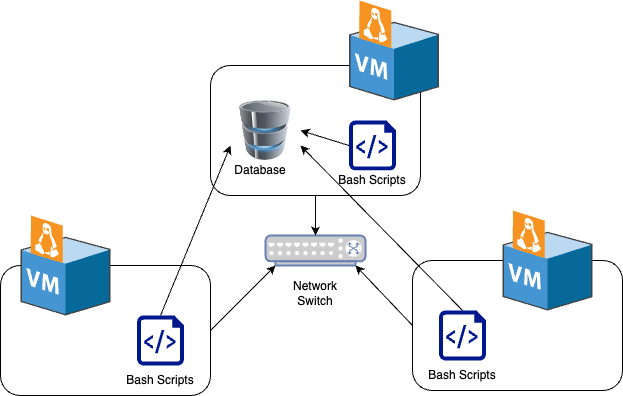

The diagram above was exported from draw.io. Its source (the exported page's mxGraphModel, read from the mxfile embedded in the PNG):
<mxGraphModel dx="1242" dy="786" grid="1" gridSize="10" guides="1" tooltips="1" connect="1" arrows="1" fold="1" page="1" pageScale="1" pageWidth="850" pageHeight="1100" math="0" shadow="0">
  <root>
    <mxCell id="0" />
    <mxCell id="1" parent="0" />
    <mxCell id="WOc0rA7JFlKhs-3oD9lh-24" value="" style="rounded=1;whiteSpace=wrap;html=1;" vertex="1" parent="1">
      <mxGeometry x="270" y="145" width="210" height="130" as="geometry" />
    </mxCell>
    <mxCell id="WOc0rA7JFlKhs-3oD9lh-17" value="" style="image;html=1;image=img/lib/clip_art/computers/Database_128x128.png" vertex="1" parent="1">
      <mxGeometry x="290" y="180" width="70" height="60" as="geometry" />
    </mxCell>
    <mxCell id="WOc0rA7JFlKhs-3oD9lh-21" value="" style="shadow=0;dashed=0;html=1;labelPosition=center;verticalLabelPosition=bottom;verticalAlign=top;align=center;outlineConnect=0;shape=mxgraph.veeam.3d.vm_linux;" vertex="1" parent="1">
      <mxGeometry x="408.5" y="80" width="90" height="100" as="geometry" />
    </mxCell>
    <mxCell id="WOc0rA7JFlKhs-3oD9lh-22" value="" style="sketch=0;aspect=fixed;pointerEvents=1;shadow=0;dashed=0;html=1;strokeColor=none;labelPosition=center;verticalLabelPosition=bottom;verticalAlign=top;align=center;fillColor=#00188D;shape=mxgraph.azure.script_file" vertex="1" parent="1">
      <mxGeometry x="408.5" y="200" width="47" height="50" as="geometry" />
    </mxCell>
    <mxCell id="WOc0rA7JFlKhs-3oD9lh-25" value="" style="rounded=1;whiteSpace=wrap;html=1;" vertex="1" parent="1">
      <mxGeometry x="60" y="345" width="210" height="130" as="geometry" />
    </mxCell>
    <mxCell id="WOc0rA7JFlKhs-3oD9lh-27" value="" style="shadow=0;dashed=0;html=1;labelPosition=center;verticalLabelPosition=bottom;verticalAlign=top;align=center;outlineConnect=0;shape=mxgraph.veeam.3d.vm_linux;" vertex="1" parent="1">
      <mxGeometry x="80" y="295" width="90" height="100" as="geometry" />
    </mxCell>
    <mxCell id="WOc0rA7JFlKhs-3oD9lh-28" value="" style="sketch=0;aspect=fixed;pointerEvents=1;shadow=0;dashed=0;html=1;strokeColor=none;labelPosition=center;verticalLabelPosition=bottom;verticalAlign=top;align=center;fillColor=#00188D;shape=mxgraph.azure.script_file" vertex="1" parent="1">
      <mxGeometry x="196.5" y="395" width="47" height="50" as="geometry" />
    </mxCell>
    <mxCell id="WOc0rA7JFlKhs-3oD9lh-29" value="" style="rounded=1;whiteSpace=wrap;html=1;" vertex="1" parent="1">
      <mxGeometry x="472" y="340" width="210" height="130" as="geometry" />
    </mxCell>
    <mxCell id="WOc0rA7JFlKhs-3oD9lh-31" value="" style="shadow=0;dashed=0;html=1;labelPosition=center;verticalLabelPosition=bottom;verticalAlign=top;align=center;outlineConnect=0;shape=mxgraph.veeam.3d.vm_linux;" vertex="1" parent="1">
      <mxGeometry x="562" y="290" width="90" height="100" as="geometry" />
    </mxCell>
    <mxCell id="WOc0rA7JFlKhs-3oD9lh-32" value="" style="sketch=0;aspect=fixed;pointerEvents=1;shadow=0;dashed=0;html=1;strokeColor=none;labelPosition=center;verticalLabelPosition=bottom;verticalAlign=top;align=center;fillColor=#00188D;shape=mxgraph.azure.script_file" vertex="1" parent="1">
      <mxGeometry x="498.5" y="390" width="47" height="50" as="geometry" />
    </mxCell>
    <mxCell id="WOc0rA7JFlKhs-3oD9lh-34" value="Bash Scripts" style="rounded=0;whiteSpace=wrap;html=1;strokeColor=none;" vertex="1" parent="1">
      <mxGeometry x="180" y="450" width="80" height="20" as="geometry" />
    </mxCell>
    <mxCell id="WOc0rA7JFlKhs-3oD9lh-35" value="Bash Scripts" style="rounded=0;whiteSpace=wrap;html=1;strokeColor=none;" vertex="1" parent="1">
      <mxGeometry x="392" y="250" width="80" height="20" as="geometry" />
    </mxCell>
    <mxCell id="WOc0rA7JFlKhs-3oD9lh-36" value="Bash Scripts" style="rounded=0;whiteSpace=wrap;html=1;strokeColor=none;" vertex="1" parent="1">
      <mxGeometry x="482" y="445" width="80" height="20" as="geometry" />
    </mxCell>
    <mxCell id="WOc0rA7JFlKhs-3oD9lh-37" value="Database" style="rounded=0;whiteSpace=wrap;html=1;strokeColor=none;" vertex="1" parent="1">
      <mxGeometry x="280" y="240" width="80" height="20" as="geometry" />
    </mxCell>
    <mxCell id="WOc0rA7JFlKhs-3oD9lh-39" value="" style="fontColor=#0066CC;verticalAlign=top;verticalLabelPosition=bottom;labelPosition=center;align=center;html=1;outlineConnect=0;fillColor=#CCCCCC;strokeColor=#6881B3;gradientColor=none;gradientDirection=north;strokeWidth=2;shape=mxgraph.networks.switch;" vertex="1" parent="1">
      <mxGeometry x="325" y="315" width="100" height="30" as="geometry" />
    </mxCell>
    <mxCell id="WOc0rA7JFlKhs-3oD9lh-40" value="Network Switch" style="rounded=0;whiteSpace=wrap;html=1;strokeColor=none;" vertex="1" parent="1">
      <mxGeometry x="335" y="360" width="80" height="25" as="geometry" />
    </mxCell>
    <mxCell id="WOc0rA7JFlKhs-3oD9lh-41" value="" style="endArrow=classic;html=1;rounded=0;exitX=1;exitY=0.5;exitDx=0;exitDy=0;entryX=0.1;entryY=1;entryDx=0;entryDy=0;entryPerimeter=0;" edge="1" parent="1" source="WOc0rA7JFlKhs-3oD9lh-25" target="WOc0rA7JFlKhs-3oD9lh-39">
      <mxGeometry width="50" height="50" relative="1" as="geometry">
        <mxPoint x="400" y="430" as="sourcePoint" />
        <mxPoint x="450" y="380" as="targetPoint" />
        <Array as="points" />
      </mxGeometry>
    </mxCell>
    <mxCell id="WOc0rA7JFlKhs-3oD9lh-42" value="" style="endArrow=classic;html=1;rounded=0;exitX=0;exitY=0.5;exitDx=0;exitDy=0;entryX=0.9;entryY=1;entryDx=0;entryDy=0;entryPerimeter=0;" edge="1" parent="1" source="WOc0rA7JFlKhs-3oD9lh-29" target="WOc0rA7JFlKhs-3oD9lh-39">
      <mxGeometry width="50" height="50" relative="1" as="geometry">
        <mxPoint x="280" y="420" as="sourcePoint" />
        <mxPoint x="345" y="355" as="targetPoint" />
        <Array as="points" />
      </mxGeometry>
    </mxCell>
    <mxCell id="WOc0rA7JFlKhs-3oD9lh-45" value="" style="endArrow=classic;html=1;rounded=0;exitX=0.5;exitY=1;exitDx=0;exitDy=0;entryX=0.5;entryY=0;entryDx=0;entryDy=0;entryPerimeter=0;" edge="1" parent="1" source="WOc0rA7JFlKhs-3oD9lh-24" target="WOc0rA7JFlKhs-3oD9lh-39">
      <mxGeometry width="50" height="50" relative="1" as="geometry">
        <mxPoint x="400" y="430" as="sourcePoint" />
        <mxPoint x="450" y="380" as="targetPoint" />
      </mxGeometry>
    </mxCell>
    <mxCell id="WOc0rA7JFlKhs-3oD9lh-46" value="" style="endArrow=classic;html=1;rounded=0;exitX=0.5;exitY=0;exitDx=0;exitDy=0;exitPerimeter=0;entryX=0;entryY=0.75;entryDx=0;entryDy=0;" edge="1" parent="1" source="WOc0rA7JFlKhs-3oD9lh-28" target="WOc0rA7JFlKhs-3oD9lh-17">
      <mxGeometry width="50" height="50" relative="1" as="geometry">
        <mxPoint x="400" y="430" as="sourcePoint" />
        <mxPoint x="450" y="380" as="targetPoint" />
      </mxGeometry>
    </mxCell>
    <mxCell id="WOc0rA7JFlKhs-3oD9lh-47" value="" style="endArrow=classic;html=1;rounded=0;exitX=0.5;exitY=0;exitDx=0;exitDy=0;exitPerimeter=0;entryX=1;entryY=0.75;entryDx=0;entryDy=0;" edge="1" parent="1" source="WOc0rA7JFlKhs-3oD9lh-32" target="WOc0rA7JFlKhs-3oD9lh-17">
      <mxGeometry width="50" height="50" relative="1" as="geometry">
        <mxPoint x="230" y="405" as="sourcePoint" />
        <mxPoint x="300" y="235" as="targetPoint" />
      </mxGeometry>
    </mxCell>
    <mxCell id="WOc0rA7JFlKhs-3oD9lh-48" value="" style="endArrow=classic;html=1;rounded=0;exitX=0;exitY=0.5;exitDx=0;exitDy=0;exitPerimeter=0;entryX=1;entryY=0.5;entryDx=0;entryDy=0;" edge="1" parent="1" source="WOc0rA7JFlKhs-3oD9lh-22" target="WOc0rA7JFlKhs-3oD9lh-17">
      <mxGeometry width="50" height="50" relative="1" as="geometry">
        <mxPoint x="400" y="430" as="sourcePoint" />
        <mxPoint x="450" y="380" as="targetPoint" />
      </mxGeometry>
    </mxCell>
  </root>
</mxGraphModel>